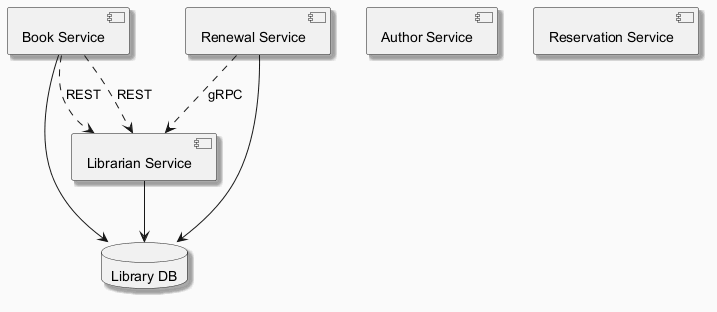

The diagram above was rendered by PlantUML. Its source (embedded in the PNG):
@startuml
skinparam backgroundColor #FAFAFA
skinparam classBackgroundColor #FFF3E0
skinparam classBorderColor #E65100
skinparam shadowing true
component "Book Service" as C_BookService
component "Author Service" as C_AuthorService
component "Renewal Service" as C_RenewalService
component "Librarian Service" as C_LibrarianService
component "Reservation Service" as C_ReservationService
database "Library DB" as DB_library
C_BookService --> DB_library
C_RenewalService --> DB_library
C_LibrarianService --> DB_library
C_RenewalService ..> C_LibrarianService : gRPC
C_BookService ..> C_LibrarianService : REST
C_BookService ..> C_LibrarianService : REST
@enduml